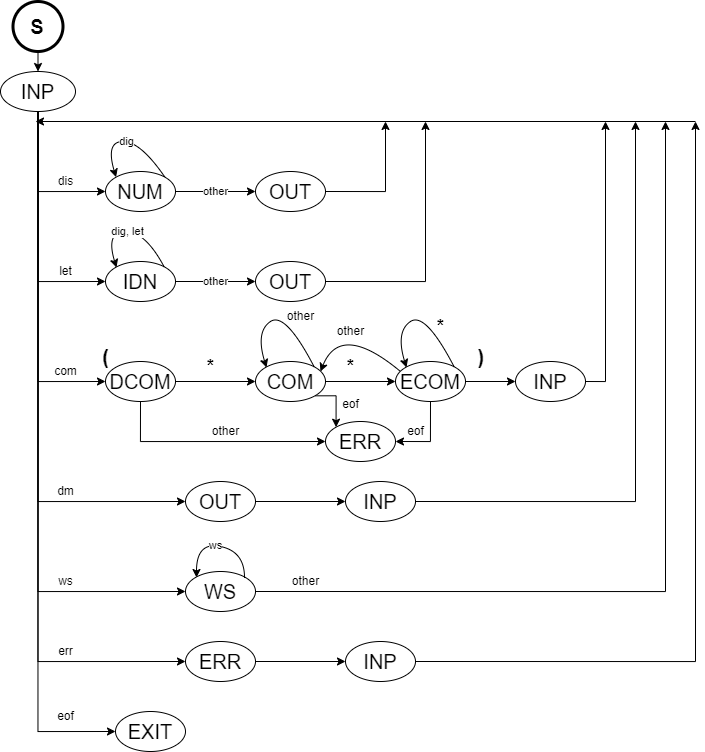

The diagram above was exported from draw.io. Its source (the exported page's mxGraphModel, read from the mxfile embedded in the PNG):
<mxGraphModel dx="1234" dy="693" grid="1" gridSize="10" guides="1" tooltips="1" connect="1" arrows="1" fold="1" page="1" pageScale="1" pageWidth="1169" pageHeight="827" math="0" shadow="0">
  <root>
    <mxCell id="0" />
    <mxCell id="1" parent="0" />
    <mxCell id="nX6Q5Btu5vwyLIIOUiKo-29" style="edgeStyle=orthogonalEdgeStyle;rounded=0;orthogonalLoop=1;jettySize=auto;html=1;exitX=0.5;exitY=1;exitDx=0;exitDy=0;entryX=0.5;entryY=0;entryDx=0;entryDy=0;" edge="1" parent="1" source="nX6Q5Btu5vwyLIIOUiKo-1" target="nX6Q5Btu5vwyLIIOUiKo-2">
      <mxGeometry relative="1" as="geometry" />
    </mxCell>
    <mxCell id="nX6Q5Btu5vwyLIIOUiKo-1" value="&lt;font style=&quot;font-size: 20px;&quot;&gt;&lt;b&gt;S&lt;/b&gt;&lt;/font&gt;" style="ellipse;whiteSpace=wrap;html=1;aspect=fixed;strokeWidth=3;" vertex="1" parent="1">
      <mxGeometry x="67.5" y="10" width="50" height="50" as="geometry" />
    </mxCell>
    <mxCell id="nX6Q5Btu5vwyLIIOUiKo-30" style="edgeStyle=orthogonalEdgeStyle;rounded=0;orthogonalLoop=1;jettySize=auto;html=1;exitX=0.5;exitY=1;exitDx=0;exitDy=0;entryX=0;entryY=0.5;entryDx=0;entryDy=0;" edge="1" parent="1" source="nX6Q5Btu5vwyLIIOUiKo-2" target="nX6Q5Btu5vwyLIIOUiKo-3">
      <mxGeometry relative="1" as="geometry" />
    </mxCell>
    <mxCell id="nX6Q5Btu5vwyLIIOUiKo-31" style="edgeStyle=orthogonalEdgeStyle;rounded=0;orthogonalLoop=1;jettySize=auto;html=1;exitX=0.5;exitY=1;exitDx=0;exitDy=0;entryX=0;entryY=0.5;entryDx=0;entryDy=0;" edge="1" parent="1" source="nX6Q5Btu5vwyLIIOUiKo-2" target="nX6Q5Btu5vwyLIIOUiKo-4">
      <mxGeometry relative="1" as="geometry" />
    </mxCell>
    <mxCell id="nX6Q5Btu5vwyLIIOUiKo-32" style="edgeStyle=orthogonalEdgeStyle;rounded=0;orthogonalLoop=1;jettySize=auto;html=1;exitX=0.5;exitY=1;exitDx=0;exitDy=0;entryX=0;entryY=0.5;entryDx=0;entryDy=0;" edge="1" parent="1" source="nX6Q5Btu5vwyLIIOUiKo-2" target="nX6Q5Btu5vwyLIIOUiKo-18">
      <mxGeometry relative="1" as="geometry" />
    </mxCell>
    <mxCell id="nX6Q5Btu5vwyLIIOUiKo-33" style="edgeStyle=orthogonalEdgeStyle;rounded=0;orthogonalLoop=1;jettySize=auto;html=1;exitX=0.5;exitY=1;exitDx=0;exitDy=0;entryX=0;entryY=0.5;entryDx=0;entryDy=0;" edge="1" parent="1" source="nX6Q5Btu5vwyLIIOUiKo-2" target="nX6Q5Btu5vwyLIIOUiKo-16">
      <mxGeometry relative="1" as="geometry" />
    </mxCell>
    <mxCell id="nX6Q5Btu5vwyLIIOUiKo-34" style="edgeStyle=orthogonalEdgeStyle;rounded=0;orthogonalLoop=1;jettySize=auto;html=1;exitX=0.5;exitY=1;exitDx=0;exitDy=0;entryX=0;entryY=0.5;entryDx=0;entryDy=0;" edge="1" parent="1" source="nX6Q5Btu5vwyLIIOUiKo-2" target="nX6Q5Btu5vwyLIIOUiKo-15">
      <mxGeometry relative="1" as="geometry" />
    </mxCell>
    <mxCell id="nX6Q5Btu5vwyLIIOUiKo-35" style="edgeStyle=orthogonalEdgeStyle;rounded=0;orthogonalLoop=1;jettySize=auto;html=1;exitX=0.5;exitY=1;exitDx=0;exitDy=0;entryX=0;entryY=0.5;entryDx=0;entryDy=0;" edge="1" parent="1" source="nX6Q5Btu5vwyLIIOUiKo-2" target="nX6Q5Btu5vwyLIIOUiKo-13">
      <mxGeometry relative="1" as="geometry" />
    </mxCell>
    <mxCell id="nX6Q5Btu5vwyLIIOUiKo-36" style="edgeStyle=orthogonalEdgeStyle;rounded=0;orthogonalLoop=1;jettySize=auto;html=1;exitX=0.5;exitY=1;exitDx=0;exitDy=0;entryX=0;entryY=0.5;entryDx=0;entryDy=0;" edge="1" parent="1" source="nX6Q5Btu5vwyLIIOUiKo-2" target="nX6Q5Btu5vwyLIIOUiKo-5">
      <mxGeometry relative="1" as="geometry" />
    </mxCell>
    <mxCell id="nX6Q5Btu5vwyLIIOUiKo-2" value="&lt;font style=&quot;font-size: 20px;&quot;&gt;INP&lt;/font&gt;" style="ellipse;whiteSpace=wrap;html=1;" vertex="1" parent="1">
      <mxGeometry x="55" y="80" width="75" height="40" as="geometry" />
    </mxCell>
    <mxCell id="nX6Q5Btu5vwyLIIOUiKo-22" value="other" style="edgeStyle=orthogonalEdgeStyle;rounded=0;orthogonalLoop=1;jettySize=auto;html=1;exitX=1;exitY=0.5;exitDx=0;exitDy=0;entryX=0;entryY=0.5;entryDx=0;entryDy=0;" edge="1" parent="1" source="nX6Q5Btu5vwyLIIOUiKo-3" target="nX6Q5Btu5vwyLIIOUiKo-6">
      <mxGeometry relative="1" as="geometry" />
    </mxCell>
    <mxCell id="nX6Q5Btu5vwyLIIOUiKo-3" value="&lt;font style=&quot;font-size: 20px;&quot;&gt;NUM&lt;/font&gt;" style="ellipse;whiteSpace=wrap;html=1;" vertex="1" parent="1">
      <mxGeometry x="160" y="180" width="70" height="40" as="geometry" />
    </mxCell>
    <mxCell id="nX6Q5Btu5vwyLIIOUiKo-40" value="other" style="edgeStyle=orthogonalEdgeStyle;rounded=0;orthogonalLoop=1;jettySize=auto;html=1;exitX=1;exitY=0.5;exitDx=0;exitDy=0;entryX=0;entryY=0.5;entryDx=0;entryDy=0;" edge="1" parent="1" source="nX6Q5Btu5vwyLIIOUiKo-4" target="nX6Q5Btu5vwyLIIOUiKo-8">
      <mxGeometry relative="1" as="geometry" />
    </mxCell>
    <mxCell id="nX6Q5Btu5vwyLIIOUiKo-4" value="&lt;font style=&quot;font-size: 20px;&quot;&gt;IDN&lt;/font&gt;" style="ellipse;whiteSpace=wrap;html=1;" vertex="1" parent="1">
      <mxGeometry x="160" y="270" width="70" height="40" as="geometry" />
    </mxCell>
    <mxCell id="nX6Q5Btu5vwyLIIOUiKo-42" style="edgeStyle=orthogonalEdgeStyle;rounded=0;orthogonalLoop=1;jettySize=auto;html=1;exitX=1;exitY=0.5;exitDx=0;exitDy=0;entryX=0;entryY=0.5;entryDx=0;entryDy=0;" edge="1" parent="1" source="nX6Q5Btu5vwyLIIOUiKo-5" target="nX6Q5Btu5vwyLIIOUiKo-10">
      <mxGeometry relative="1" as="geometry" />
    </mxCell>
    <mxCell id="nX6Q5Btu5vwyLIIOUiKo-43" style="edgeStyle=orthogonalEdgeStyle;rounded=0;orthogonalLoop=1;jettySize=auto;html=1;exitX=0.5;exitY=1;exitDx=0;exitDy=0;entryX=0;entryY=0.5;entryDx=0;entryDy=0;" edge="1" parent="1" source="nX6Q5Btu5vwyLIIOUiKo-5" target="nX6Q5Btu5vwyLIIOUiKo-9">
      <mxGeometry relative="1" as="geometry" />
    </mxCell>
    <mxCell id="nX6Q5Btu5vwyLIIOUiKo-5" value="&lt;font style=&quot;font-size: 20px;&quot;&gt;DCOM&lt;/font&gt;" style="ellipse;whiteSpace=wrap;html=1;" vertex="1" parent="1">
      <mxGeometry x="160" y="370" width="70" height="40" as="geometry" />
    </mxCell>
    <mxCell id="nX6Q5Btu5vwyLIIOUiKo-39" style="edgeStyle=orthogonalEdgeStyle;rounded=0;orthogonalLoop=1;jettySize=auto;html=1;exitX=1;exitY=0.5;exitDx=0;exitDy=0;" edge="1" parent="1" source="nX6Q5Btu5vwyLIIOUiKo-6">
      <mxGeometry relative="1" as="geometry">
        <mxPoint x="439.9999999999998" y="130" as="targetPoint" />
      </mxGeometry>
    </mxCell>
    <mxCell id="nX6Q5Btu5vwyLIIOUiKo-6" value="&lt;font style=&quot;font-size: 20px;&quot;&gt;OUT&lt;/font&gt;" style="ellipse;whiteSpace=wrap;html=1;" vertex="1" parent="1">
      <mxGeometry x="310" y="180" width="70" height="40" as="geometry" />
    </mxCell>
    <mxCell id="nX6Q5Btu5vwyLIIOUiKo-41" style="edgeStyle=orthogonalEdgeStyle;rounded=0;orthogonalLoop=1;jettySize=auto;html=1;exitX=1;exitY=0.5;exitDx=0;exitDy=0;" edge="1" parent="1" source="nX6Q5Btu5vwyLIIOUiKo-8">
      <mxGeometry relative="1" as="geometry">
        <mxPoint x="479.9999999999998" y="130" as="targetPoint" />
      </mxGeometry>
    </mxCell>
    <mxCell id="nX6Q5Btu5vwyLIIOUiKo-8" value="&lt;font style=&quot;font-size: 20px;&quot;&gt;OUT&lt;/font&gt;" style="ellipse;whiteSpace=wrap;html=1;" vertex="1" parent="1">
      <mxGeometry x="310" y="270" width="70" height="40" as="geometry" />
    </mxCell>
    <mxCell id="nX6Q5Btu5vwyLIIOUiKo-9" value="&lt;span style=&quot;font-size: 20px;&quot;&gt;ERR&lt;/span&gt;" style="ellipse;whiteSpace=wrap;html=1;" vertex="1" parent="1">
      <mxGeometry x="380" y="430" width="70" height="40" as="geometry" />
    </mxCell>
    <mxCell id="nX6Q5Btu5vwyLIIOUiKo-44" style="edgeStyle=orthogonalEdgeStyle;rounded=0;orthogonalLoop=1;jettySize=auto;html=1;exitX=1;exitY=0.5;exitDx=0;exitDy=0;entryX=0;entryY=0.5;entryDx=0;entryDy=0;" edge="1" parent="1" source="nX6Q5Btu5vwyLIIOUiKo-10" target="nX6Q5Btu5vwyLIIOUiKo-11">
      <mxGeometry relative="1" as="geometry" />
    </mxCell>
    <mxCell id="nX6Q5Btu5vwyLIIOUiKo-53" style="edgeStyle=orthogonalEdgeStyle;rounded=0;orthogonalLoop=1;jettySize=auto;html=1;exitX=1;exitY=1;exitDx=0;exitDy=0;entryX=0;entryY=0;entryDx=0;entryDy=0;" edge="1" parent="1" source="nX6Q5Btu5vwyLIIOUiKo-10" target="nX6Q5Btu5vwyLIIOUiKo-9">
      <mxGeometry relative="1" as="geometry" />
    </mxCell>
    <mxCell id="nX6Q5Btu5vwyLIIOUiKo-10" value="&lt;font style=&quot;font-size: 20px;&quot;&gt;COM&lt;/font&gt;" style="ellipse;whiteSpace=wrap;html=1;" vertex="1" parent="1">
      <mxGeometry x="310" y="370" width="70" height="40" as="geometry" />
    </mxCell>
    <mxCell id="nX6Q5Btu5vwyLIIOUiKo-45" style="edgeStyle=orthogonalEdgeStyle;rounded=0;orthogonalLoop=1;jettySize=auto;html=1;exitX=1;exitY=0.5;exitDx=0;exitDy=0;entryX=0;entryY=0.5;entryDx=0;entryDy=0;" edge="1" parent="1" source="nX6Q5Btu5vwyLIIOUiKo-11" target="nX6Q5Btu5vwyLIIOUiKo-12">
      <mxGeometry relative="1" as="geometry" />
    </mxCell>
    <mxCell id="nX6Q5Btu5vwyLIIOUiKo-52" style="edgeStyle=orthogonalEdgeStyle;rounded=0;orthogonalLoop=1;jettySize=auto;html=1;exitX=0.5;exitY=1;exitDx=0;exitDy=0;entryX=1;entryY=0.5;entryDx=0;entryDy=0;" edge="1" parent="1" source="nX6Q5Btu5vwyLIIOUiKo-11" target="nX6Q5Btu5vwyLIIOUiKo-9">
      <mxGeometry relative="1" as="geometry" />
    </mxCell>
    <mxCell id="nX6Q5Btu5vwyLIIOUiKo-11" value="&lt;font style=&quot;font-size: 20px;&quot;&gt;ECOM&lt;/font&gt;" style="ellipse;whiteSpace=wrap;html=1;" vertex="1" parent="1">
      <mxGeometry x="450" y="370" width="70" height="40" as="geometry" />
    </mxCell>
    <mxCell id="nX6Q5Btu5vwyLIIOUiKo-46" style="edgeStyle=orthogonalEdgeStyle;rounded=0;orthogonalLoop=1;jettySize=auto;html=1;exitX=1;exitY=0.5;exitDx=0;exitDy=0;" edge="1" parent="1" source="nX6Q5Btu5vwyLIIOUiKo-12">
      <mxGeometry relative="1" as="geometry">
        <mxPoint x="660" y="130" as="targetPoint" />
      </mxGeometry>
    </mxCell>
    <mxCell id="nX6Q5Btu5vwyLIIOUiKo-12" value="&lt;font style=&quot;font-size: 20px;&quot;&gt;INP&lt;/font&gt;" style="ellipse;whiteSpace=wrap;html=1;" vertex="1" parent="1">
      <mxGeometry x="570" y="370" width="70" height="40" as="geometry" />
    </mxCell>
    <mxCell id="nX6Q5Btu5vwyLIIOUiKo-47" style="edgeStyle=orthogonalEdgeStyle;rounded=0;orthogonalLoop=1;jettySize=auto;html=1;exitX=1;exitY=0.5;exitDx=0;exitDy=0;entryX=0;entryY=0.5;entryDx=0;entryDy=0;" edge="1" parent="1" source="nX6Q5Btu5vwyLIIOUiKo-13" target="nX6Q5Btu5vwyLIIOUiKo-14">
      <mxGeometry relative="1" as="geometry" />
    </mxCell>
    <mxCell id="nX6Q5Btu5vwyLIIOUiKo-13" value="&lt;font style=&quot;font-size: 20px;&quot;&gt;OUT&lt;/font&gt;" style="ellipse;whiteSpace=wrap;html=1;" vertex="1" parent="1">
      <mxGeometry x="240" y="490" width="70" height="40" as="geometry" />
    </mxCell>
    <mxCell id="nX6Q5Btu5vwyLIIOUiKo-48" style="edgeStyle=orthogonalEdgeStyle;rounded=0;orthogonalLoop=1;jettySize=auto;html=1;exitX=1;exitY=0.5;exitDx=0;exitDy=0;" edge="1" parent="1" source="nX6Q5Btu5vwyLIIOUiKo-14">
      <mxGeometry relative="1" as="geometry">
        <mxPoint x="690" y="130" as="targetPoint" />
      </mxGeometry>
    </mxCell>
    <mxCell id="nX6Q5Btu5vwyLIIOUiKo-14" value="&lt;font style=&quot;font-size: 20px;&quot;&gt;INP&lt;/font&gt;" style="ellipse;whiteSpace=wrap;html=1;" vertex="1" parent="1">
      <mxGeometry x="400" y="490" width="70" height="40" as="geometry" />
    </mxCell>
    <mxCell id="nX6Q5Btu5vwyLIIOUiKo-49" style="edgeStyle=orthogonalEdgeStyle;rounded=0;orthogonalLoop=1;jettySize=auto;html=1;exitX=1;exitY=0.5;exitDx=0;exitDy=0;" edge="1" parent="1" source="nX6Q5Btu5vwyLIIOUiKo-15">
      <mxGeometry relative="1" as="geometry">
        <mxPoint x="720" y="130" as="targetPoint" />
      </mxGeometry>
    </mxCell>
    <mxCell id="nX6Q5Btu5vwyLIIOUiKo-15" value="&lt;font style=&quot;font-size: 20px;&quot;&gt;WS&lt;/font&gt;" style="ellipse;whiteSpace=wrap;html=1;" vertex="1" parent="1">
      <mxGeometry x="240" y="580" width="70" height="40" as="geometry" />
    </mxCell>
    <mxCell id="nX6Q5Btu5vwyLIIOUiKo-50" style="edgeStyle=orthogonalEdgeStyle;rounded=0;orthogonalLoop=1;jettySize=auto;html=1;exitX=1;exitY=0.5;exitDx=0;exitDy=0;entryX=0;entryY=0.5;entryDx=0;entryDy=0;" edge="1" parent="1" source="nX6Q5Btu5vwyLIIOUiKo-16" target="nX6Q5Btu5vwyLIIOUiKo-17">
      <mxGeometry relative="1" as="geometry" />
    </mxCell>
    <mxCell id="nX6Q5Btu5vwyLIIOUiKo-16" value="&lt;font style=&quot;font-size: 20px;&quot;&gt;ERR&lt;/font&gt;" style="ellipse;whiteSpace=wrap;html=1;" vertex="1" parent="1">
      <mxGeometry x="240" y="650" width="70" height="40" as="geometry" />
    </mxCell>
    <mxCell id="nX6Q5Btu5vwyLIIOUiKo-51" style="edgeStyle=orthogonalEdgeStyle;rounded=0;orthogonalLoop=1;jettySize=auto;html=1;exitX=1;exitY=0.5;exitDx=0;exitDy=0;" edge="1" parent="1" source="nX6Q5Btu5vwyLIIOUiKo-17">
      <mxGeometry relative="1" as="geometry">
        <mxPoint x="750" y="130" as="targetPoint" />
      </mxGeometry>
    </mxCell>
    <mxCell id="nX6Q5Btu5vwyLIIOUiKo-17" value="&lt;font style=&quot;font-size: 20px;&quot;&gt;INP&lt;/font&gt;" style="ellipse;whiteSpace=wrap;html=1;" vertex="1" parent="1">
      <mxGeometry x="400" y="650" width="70" height="40" as="geometry" />
    </mxCell>
    <mxCell id="nX6Q5Btu5vwyLIIOUiKo-18" value="&lt;font style=&quot;font-size: 20px;&quot;&gt;EXIT&lt;/font&gt;" style="ellipse;whiteSpace=wrap;html=1;" vertex="1" parent="1">
      <mxGeometry x="170" y="720" width="70" height="40" as="geometry" />
    </mxCell>
    <mxCell id="nX6Q5Btu5vwyLIIOUiKo-37" value="" style="endArrow=classic;html=1;rounded=0;" edge="1" parent="1">
      <mxGeometry width="50" height="50" relative="1" as="geometry">
        <mxPoint x="750" y="130" as="sourcePoint" />
        <mxPoint x="90" y="130" as="targetPoint" />
      </mxGeometry>
    </mxCell>
    <mxCell id="nX6Q5Btu5vwyLIIOUiKo-38" value="dig" style="curved=1;endArrow=classic;html=1;rounded=0;exitX=1;exitY=0;exitDx=0;exitDy=0;entryX=0;entryY=0;entryDx=0;entryDy=0;" edge="1" parent="1" source="nX6Q5Btu5vwyLIIOUiKo-3" target="nX6Q5Btu5vwyLIIOUiKo-3">
      <mxGeometry width="50" height="50" relative="1" as="geometry">
        <mxPoint x="220" y="180" as="sourcePoint" />
        <mxPoint x="270" y="130" as="targetPoint" />
        <Array as="points">
          <mxPoint x="195" y="150" />
          <mxPoint x="160" y="150" />
        </Array>
      </mxGeometry>
    </mxCell>
    <mxCell id="nX6Q5Btu5vwyLIIOUiKo-54" value="" style="curved=1;endArrow=classic;html=1;rounded=0;exitX=1;exitY=0;exitDx=0;exitDy=0;entryX=0;entryY=0;entryDx=0;entryDy=0;" edge="1" parent="1">
      <mxGeometry width="50" height="50" relative="1" as="geometry">
        <mxPoint x="369" y="376" as="sourcePoint" />
        <mxPoint x="321" y="376" as="targetPoint" />
        <Array as="points">
          <mxPoint x="340" y="320" />
          <mxPoint x="310" y="340" />
        </Array>
      </mxGeometry>
    </mxCell>
    <mxCell id="nX6Q5Btu5vwyLIIOUiKo-55" value="" style="curved=1;endArrow=classic;html=1;rounded=0;exitX=1;exitY=0;exitDx=0;exitDy=0;entryX=0;entryY=0;entryDx=0;entryDy=0;" edge="1" parent="1">
      <mxGeometry width="50" height="50" relative="1" as="geometry">
        <mxPoint x="509" y="376" as="sourcePoint" />
        <mxPoint x="461" y="376" as="targetPoint" />
        <Array as="points">
          <mxPoint x="480" y="320" />
          <mxPoint x="450" y="340" />
        </Array>
      </mxGeometry>
    </mxCell>
    <mxCell id="nX6Q5Btu5vwyLIIOUiKo-58" value="ws" style="curved=1;endArrow=classic;html=1;rounded=0;exitX=1;exitY=0;exitDx=0;exitDy=0;entryX=0;entryY=0;entryDx=0;entryDy=0;" edge="1" parent="1">
      <mxGeometry width="50" height="50" relative="1" as="geometry">
        <mxPoint x="299" y="586" as="sourcePoint" />
        <mxPoint x="251" y="586" as="targetPoint" />
        <Array as="points">
          <mxPoint x="299" y="560" />
          <mxPoint x="251" y="550" />
        </Array>
      </mxGeometry>
    </mxCell>
    <mxCell id="nX6Q5Btu5vwyLIIOUiKo-59" value="" style="curved=1;endArrow=classic;html=1;rounded=0;" edge="1" parent="1">
      <mxGeometry width="50" height="50" relative="1" as="geometry">
        <mxPoint x="455" y="380" as="sourcePoint" />
        <mxPoint x="375" y="380" as="targetPoint" />
        <Array as="points">
          <mxPoint x="395" y="330" />
        </Array>
      </mxGeometry>
    </mxCell>
    <mxCell id="nX6Q5Btu5vwyLIIOUiKo-60" value="dig, let" style="curved=1;endArrow=classic;html=1;rounded=0;exitX=1;exitY=0;exitDx=0;exitDy=0;entryX=0;entryY=0;entryDx=0;entryDy=0;" edge="1" parent="1">
      <mxGeometry width="50" height="50" relative="1" as="geometry">
        <mxPoint x="219" y="276" as="sourcePoint" />
        <mxPoint x="171" y="276" as="targetPoint" />
        <Array as="points">
          <mxPoint x="200" y="240" />
          <mxPoint x="160" y="240" />
        </Array>
      </mxGeometry>
    </mxCell>
    <mxCell id="nX6Q5Btu5vwyLIIOUiKo-62" value="dis" style="text;html=1;align=center;verticalAlign=middle;resizable=0;points=[];autosize=1;strokeColor=none;fillColor=none;" vertex="1" parent="1">
      <mxGeometry x="100" y="175" width="40" height="30" as="geometry" />
    </mxCell>
    <mxCell id="nX6Q5Btu5vwyLIIOUiKo-63" value="let" style="text;html=1;align=center;verticalAlign=middle;resizable=0;points=[];autosize=1;strokeColor=none;fillColor=none;" vertex="1" parent="1">
      <mxGeometry x="100" y="265" width="40" height="30" as="geometry" />
    </mxCell>
    <mxCell id="nX6Q5Btu5vwyLIIOUiKo-64" value="com" style="text;html=1;align=center;verticalAlign=middle;resizable=0;points=[];autosize=1;strokeColor=none;fillColor=none;" vertex="1" parent="1">
      <mxGeometry x="95" y="365" width="50" height="30" as="geometry" />
    </mxCell>
    <mxCell id="nX6Q5Btu5vwyLIIOUiKo-65" value="dm" style="text;html=1;align=center;verticalAlign=middle;resizable=0;points=[];autosize=1;strokeColor=none;fillColor=none;" vertex="1" parent="1">
      <mxGeometry x="100" y="485" width="40" height="30" as="geometry" />
    </mxCell>
    <mxCell id="nX6Q5Btu5vwyLIIOUiKo-66" value="ws" style="text;html=1;align=center;verticalAlign=middle;resizable=0;points=[];autosize=1;strokeColor=none;fillColor=none;" vertex="1" parent="1">
      <mxGeometry x="100" y="575" width="40" height="30" as="geometry" />
    </mxCell>
    <mxCell id="nX6Q5Btu5vwyLIIOUiKo-67" value="err" style="text;html=1;align=center;verticalAlign=middle;resizable=0;points=[];autosize=1;strokeColor=none;fillColor=none;" vertex="1" parent="1">
      <mxGeometry x="100" y="645" width="40" height="30" as="geometry" />
    </mxCell>
    <mxCell id="nX6Q5Btu5vwyLIIOUiKo-68" value="eof" style="text;html=1;align=center;verticalAlign=middle;resizable=0;points=[];autosize=1;strokeColor=none;fillColor=none;" vertex="1" parent="1">
      <mxGeometry x="100" y="710" width="40" height="30" as="geometry" />
    </mxCell>
    <mxCell id="nX6Q5Btu5vwyLIIOUiKo-69" value="other" style="text;html=1;align=center;verticalAlign=middle;resizable=0;points=[];autosize=1;strokeColor=none;fillColor=none;" vertex="1" parent="1">
      <mxGeometry x="335" y="575" width="50" height="30" as="geometry" />
    </mxCell>
    <mxCell id="nX6Q5Btu5vwyLIIOUiKo-70" value="&lt;font style=&quot;font-size: 20px;&quot;&gt;&lt;b&gt;(&lt;/b&gt;&lt;/font&gt;" style="text;html=1;align=center;verticalAlign=middle;resizable=0;points=[];autosize=1;strokeColor=none;fillColor=none;" vertex="1" parent="1">
      <mxGeometry x="145" y="345" width="30" height="40" as="geometry" />
    </mxCell>
    <mxCell id="nX6Q5Btu5vwyLIIOUiKo-71" value="&lt;font style=&quot;font-size: 18px;&quot;&gt;&lt;b&gt;*&lt;/b&gt;&lt;/font&gt;" style="text;html=1;align=center;verticalAlign=middle;resizable=0;points=[];autosize=1;strokeColor=none;fillColor=none;" vertex="1" parent="1">
      <mxGeometry x="250" y="355" width="30" height="40" as="geometry" />
    </mxCell>
    <mxCell id="nX6Q5Btu5vwyLIIOUiKo-72" value="&lt;font style=&quot;font-size: 18px;&quot;&gt;&lt;b&gt;*&lt;/b&gt;&lt;/font&gt;" style="text;html=1;align=center;verticalAlign=middle;resizable=0;points=[];autosize=1;strokeColor=none;fillColor=none;" vertex="1" parent="1">
      <mxGeometry x="390" y="355" width="30" height="40" as="geometry" />
    </mxCell>
    <mxCell id="nX6Q5Btu5vwyLIIOUiKo-73" value="&lt;font style=&quot;font-size: 18px;&quot;&gt;&lt;b&gt;*&lt;/b&gt;&lt;/font&gt;" style="text;html=1;align=center;verticalAlign=middle;resizable=0;points=[];autosize=1;strokeColor=none;fillColor=none;" vertex="1" parent="1">
      <mxGeometry x="480" y="315" width="30" height="40" as="geometry" />
    </mxCell>
    <mxCell id="nX6Q5Btu5vwyLIIOUiKo-74" value="other" style="text;html=1;align=center;verticalAlign=middle;resizable=0;points=[];autosize=1;strokeColor=none;fillColor=none;" vertex="1" parent="1">
      <mxGeometry x="380" y="325" width="50" height="30" as="geometry" />
    </mxCell>
    <mxCell id="nX6Q5Btu5vwyLIIOUiKo-75" value="other" style="text;html=1;align=center;verticalAlign=middle;resizable=0;points=[];autosize=1;strokeColor=none;fillColor=none;" vertex="1" parent="1">
      <mxGeometry x="330" y="310" width="50" height="30" as="geometry" />
    </mxCell>
    <mxCell id="nX6Q5Btu5vwyLIIOUiKo-76" value="other" style="text;html=1;align=center;verticalAlign=middle;resizable=0;points=[];autosize=1;strokeColor=none;fillColor=none;" vertex="1" parent="1">
      <mxGeometry x="255" y="425" width="50" height="30" as="geometry" />
    </mxCell>
    <mxCell id="nX6Q5Btu5vwyLIIOUiKo-77" value="eof" style="text;html=1;align=center;verticalAlign=middle;resizable=0;points=[];autosize=1;strokeColor=none;fillColor=none;" vertex="1" parent="1">
      <mxGeometry x="385" y="398" width="40" height="30" as="geometry" />
    </mxCell>
    <mxCell id="nX6Q5Btu5vwyLIIOUiKo-78" value="eof" style="text;html=1;align=center;verticalAlign=middle;resizable=0;points=[];autosize=1;strokeColor=none;fillColor=none;" vertex="1" parent="1">
      <mxGeometry x="450" y="425" width="40" height="30" as="geometry" />
    </mxCell>
    <mxCell id="nX6Q5Btu5vwyLIIOUiKo-79" value="&lt;font style=&quot;font-size: 20px;&quot;&gt;&lt;b&gt;)&lt;/b&gt;&lt;/font&gt;" style="text;html=1;align=center;verticalAlign=middle;resizable=0;points=[];autosize=1;strokeColor=none;fillColor=none;" vertex="1" parent="1">
      <mxGeometry x="520" y="345" width="30" height="40" as="geometry" />
    </mxCell>
  </root>
</mxGraphModel>